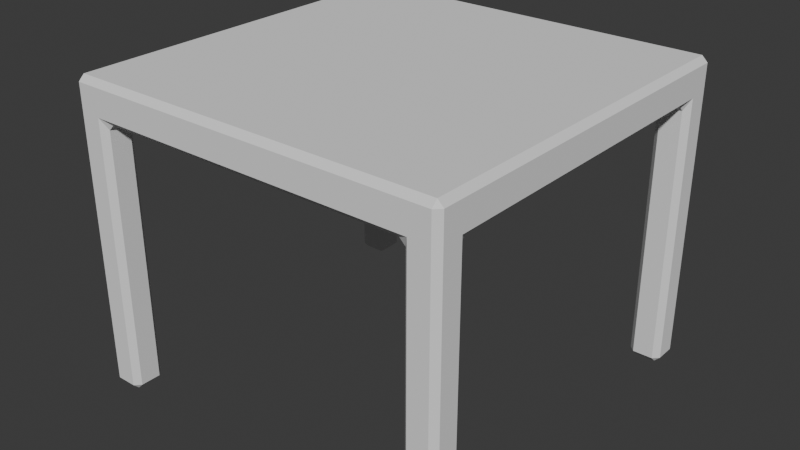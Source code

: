 # Source: table.blend  (saved by Blender 4.3.34; exported with 4.5.12 LTS)
import bpy
from mathutils import Matrix  # noqa: F401  (used for matrix-valued properties, if any)

bpy.ops.wm.read_factory_settings(use_empty=True)
scene = bpy.context.scene
scene.name = 'Scene'

# ---- collections
col_collection = bpy.data.collections.new('Collection'); scene.collection.children.link(col_collection)

# ---- world
world_world = bpy.data.worlds.new('World'); scene.world = world_world
world_world.use_nodes = True; world_world.node_tree.nodes.clear()
_N = world_world.node_tree.nodes; _L = world_world.node_tree.links
n0 = _N.new('ShaderNodeOutputWorld'); n0.name = 'World Output'; n0.location = (300, 300)
n1 = _N.new('ShaderNodeBackground'); n1.name = 'Background'; n1.location = (10, 300)
n1.inputs[0].default_value = (0.05088, 0.05088, 0.05088, 1.0)
_L.new(n1.outputs[0], n0.inputs[0])
n0.is_active_output = True
world_world.color = (0.05088, 0.05088, 0.05088)
world_world.sun_shadow_jitter_overblur = 0.0

# ---- meshes
me_cube_001 = bpy.data.meshes.new('Cube.001')
me_cube_001.from_pydata([(-1.0, -1.0, 1.4), (-1.0, -1.0, 1.6), (-1.0, 1.0, 1.4), (-1.0, 1.0, 1.6), (1.0, -1.0, 1.4), (1.0, -1.0, 1.6), (1.0, 1.0, 1.4), (1.0, 1.0, 1.6), (-1.0, 0.8333, 1.4), (-1.0, -0.8333, 1.4), (0.8333, 1.0, 1.4), (-0.8333, 1.0, 1.4), (1.0, -0.8333, 1.4), (1.0, 0.8333, 1.4), (-0.8333, -1.0, 1.4), (0.8333, -1.0, 1.4), (-0.8333, 0.8333, 1.4), (-0.8333, -0.8333, 1.4), (0.8333, 0.8333, 1.4), (0.8333, -0.8333, 1.4), (-1.0, -0.8333, -1.192e-07), (-1.0, -1.0, -1.192e-07), (-0.8333, 1.0, -1.192e-07), (-1.0, 1.0, -1.192e-07), (1.0, 0.8333, -1.192e-07), (1.0, 1.0, -1.192e-07), (0.8333, -1.0, -1.192e-07), (1.0, -1.0, -1.192e-07), (-1.0, 0.8333, -1.192e-07), (0.8333, 1.0, -1.192e-07), (1.0, -0.8333, -1.192e-07), (-0.8333, -1.0, -1.192e-07), (-0.8333, -0.8333, -1.192e-07), (-0.8333, 0.8333, -1.192e-07), (0.8333, -0.8333, -1.192e-07), (0.8333, 0.8333, -1.192e-07)], [], [(0, 1, 3, 2, 8, 9), (2, 3, 7, 6, 10, 11), (6, 7, 5, 4, 12, 13), (4, 5, 1, 0, 14, 15), (12, 4, 27, 30), (7, 3, 1, 5), (15, 19, 34, 26), (17, 19, 15, 14), (13, 18, 35, 24), (8, 16, 17, 9), (11, 10, 18, 16), (16, 18, 19, 17), (0, 9, 20, 21), (18, 13, 12, 19), (34, 30, 27, 26), (20, 32, 31, 21), (23, 22, 33, 28), (29, 25, 24, 35), (19, 12, 30, 34), (18, 10, 29, 35), (4, 15, 26, 27), (14, 0, 21, 31), (16, 8, 28, 33), (2, 11, 22, 23), (8, 2, 23, 28), (9, 17, 32, 20), (17, 14, 31, 32), (11, 16, 33, 22), (10, 6, 25, 29), (6, 13, 24, 25)])
_uv = me_cube_001.uv_layers.new(name='UVMap')
_uv.uv.foreach_set('vector', [0.375, 0.0, 0.625, 0.0, 0.625, 0.25, 0.375, 0.25, 0.375, 0.1667, 0.375, 0.08333, 0.375, 0.25, 0.625, 0.25, 0.625, 0.5, 0.375, 0.5, 0.375, 0.4167, 0.375, 0.3333, 0.375, 0.5, 0.625, 0.5, 0.625, 0.75, 0.375, 0.75, 0.375, 0.6667, 0.375, 0.5833, 0.375, 0.75, 0.625, 0.75, 0.625, 1.0, 0.375, 1.0, 0.375, 0.9167, 0.375, 0.8333, 0.375, 0.6667, 0.375, 0.75, 0.375, 0.75, 0.375, 0.6667, 0.625, 0.5, 0.875, 0.5, 0.875, 0.75, 0.625, 0.75, 0.2917, 0.75, 0.2917, 0.6667, 0.2917, 0.6667, 0.2917, 0.75, 0.2083, 0.6667, 0.2917, 0.6667, 0.2917, 0.75, 0.2083, 0.75, 0.375, 0.5833, 0.2917, 0.5833, 0.2917, 0.5833, 0.375, 0.5833, 0.125, 0.5833, 0.2083, 0.5833, 0.2083, 0.6667, 0.125, 0.6667, 0.2083, 0.5, 0.2917, 0.5, 0.2917, 0.5833, 0.2083, 0.5833, 0.2083, 0.5833, 0.2917, 0.5833, 0.2917, 0.6667, 0.2083, 0.6667, 0.375, 0.0, 0.375, 0.08333, 0.375, 0.08333, 0.375, 0.0, 0.2917, 0.5833, 0.375, 0.5833, 0.375, 0.6667, 0.2917, 0.6667, 0.2917, 0.6667, 0.375, 0.6667, 0.375, 0.75, 0.2917, 0.75, 0.125, 0.6667, 0.2083, 0.6667, 0.2083, 0.75, 0.125, 0.75, 0.125, 0.5, 0.2083, 0.5, 0.2083, 0.5833, 0.125, 0.5833, 0.2917, 0.5, 0.375, 0.5, 0.375, 0.5833, 0.2917, 0.5833, 0.2917, 0.6667, 0.375, 0.6667, 0.375, 0.6667, 0.2917, 0.6667, 0.2917, 0.5833, 0.2917, 0.5, 0.2917, 0.5, 0.2917, 0.5833, 0.375, 0.75, 0.375, 0.8333, 0.375, 0.8333, 0.375, 0.75, 0.375, 0.9167, 0.375, 1.0, 0.375, 1.0, 0.375, 0.9167, 0.2083, 0.5833, 0.125, 0.5833, 0.125, 0.5833, 0.2083, 0.5833, 0.375, 0.25, 0.375, 0.3333, 0.375, 0.3333, 0.375, 0.25, 0.375, 0.1667, 0.375, 0.25, 0.375, 0.25, 0.375, 0.1667, 0.125, 0.6667, 0.2083, 0.6667, 0.2083, 0.6667, 0.125, 0.6667, 0.2083, 0.6667, 0.2083, 0.75, 0.2083, 0.75, 0.2083, 0.6667, 0.2083, 0.5, 0.2083, 0.5833, 0.2083, 0.5833, 0.2083, 0.5, 0.375, 0.4167, 0.375, 0.5, 0.375, 0.5, 0.375, 0.4167, 0.375, 0.5, 0.375, 0.5833, 0.375, 0.5833, 0.375, 0.5])
me_cube_001.update()

# ---- objects
ob_cube = bpy.data.objects.new('Cube', me_cube_001)

# ---- transforms, parenting, visibility, modifiers, constraints
ob_cube.location = (0.0, 0.0, 0.0)
_m = ob_cube.modifiers.new('Bevel', 'BEVEL')
_m.width = 0.03
_m.width_pct = 0.03

# ---- collection membership
col_collection.objects.link(ob_cube)

# ---- scene / render settings (as saved in the file)
scene.frame_start = 1; scene.frame_end = 250; scene.frame_set(1)
scene.render.engine = 'BLENDER_EEVEE_NEXT'
bpy.context.view_layer.update()

# ---- added for rendering (the .blend has no active camera and no usable light): camera, sun
cam_auto = bpy.data.cameras.new('AutoCamera')
cam_auto.lens = 50.0
cam_auto.sensor_width = 36.0
cam_auto.clip_end = 1000.0
ob_auto_camera = bpy.data.objects.new('AutoCamera', cam_auto)
scene.collection.objects.link(ob_auto_camera)
ob_auto_camera.location = (3.00662, -3.60795, 3.2053)
ob_auto_camera.rotation_euler = (1.09748, -7.21219e-08, 0.694738)
scene.camera = ob_auto_camera
light_auto_sun = bpy.data.lights.new('AutoSun', 'SUN')
light_auto_sun.energy = 3.0
light_auto_sun.angle = 0.0523599
ob_auto_sun = bpy.data.objects.new('AutoSun', light_auto_sun)
scene.collection.objects.link(ob_auto_sun)
ob_auto_sun.rotation_euler = (0.872665, 0.174533, 0.523599)
bpy.context.view_layer.update()
